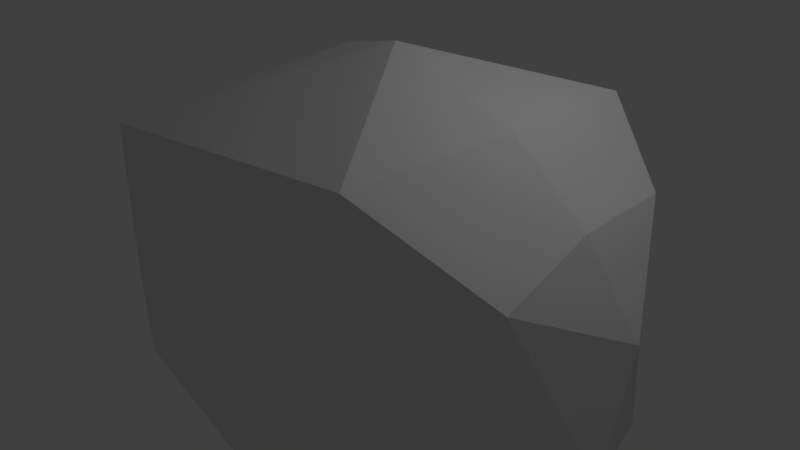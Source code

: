 # Source: boulder_2.blend  (saved by Blender 2.79.0; exported with 4.5.12 LTS)
import bpy
from mathutils import Matrix  # noqa: F401  (used for matrix-valued properties, if any)

bpy.ops.wm.read_factory_settings(use_empty=True)
scene = bpy.context.scene
scene.name = 'Scene'

# ---- collections
col_collection_1 = bpy.data.collections.new('Collection 1'); scene.collection.children.link(col_collection_1)

# ---- world
world_world = bpy.data.worlds.new('World'); scene.world = world_world
world_world.color = (0.05088, 0.05088, 0.05088)
world_world.use_sun_shadow = False
world_world.sun_shadow_jitter_overblur = 0.0
world_world.cycles.sampling_method = 'MANUAL'

# ---- cameras
cam_camera = bpy.data.cameras.new('Camera')
cam_camera.clip_end = 100.0
cam_camera.lens = 35.0
cam_camera.sensor_width = 32.0
cam_camera.sensor_height = 18.0
cam_camera.ortho_scale = 7.314
cam_camera.dof.focus_distance = 0.0
cam_camera.dof.aperture_fstop = 128.0

# ---- lights
light_lamp = bpy.data.lights.new('Lamp', 'POINT')
light_lamp.transmission_factor = 0.0
light_lamp.cutoff_distance = 30.0
light_lamp.energy = 100.0
light_lamp.shadow_buffer_clip_start = 1.001
light_lamp.shadow_soft_size = 0.1
light_lamp.shadow_maximum_resolution = 0.006
light_lamp.use_absolute_resolution = True

# ---- meshes
me_circle = bpy.data.meshes.new('Circle')
me_circle.from_pydata([(-0.6103, -0.6587, 2.467), (-0.6103, 0.6587, 2.467), (0.6889, -0.6587, 2.713), (0.6889, 0.6587, 2.713), (3.587, 0.7315, 0.4375), (3.587, 0.7315, -1.066), (3.587, -0.7315, 0.4375), (3.587, -0.7315, -1.066), (3.055, -1.509, -1.705), (3.055, -1.509, 1.396), (3.055, 1.509, -1.705), (3.055, 1.509, 1.396), (-3.619, 0.885, 0.3198), (-3.619, 0.885, -1.3), (-3.619, -0.885, 0.3198), (-3.619, -0.885, -1.3), (-2.98, -1.63, -1.982), (-2.98, -1.63, 1.002), (-2.98, 1.63, -1.982), (-2.98, 1.63, 1.002), (2.128, 2.128, 2.128), (2.128, 2.128, -2.245), (2.128, -2.128, 2.128), (2.128, -2.128, -2.245), (-2.128, 2.128, 1.766), (-2.128, 2.128, -2.128), (-2.128, -2.128, 1.766), (-2.128, -2.128, -2.128), (3.587, 0.7315, -0.3142), (3.055, 1.509, -0.1544), (3.055, -1.509, -0.1544), (-3.619, 0.885, -0.4899), (-2.128, -2.128, -0.1811), (-2.128, 2.128, -0.1811), (2.128, 2.128, -0.05858), (2.128, -2.128, -0.05858), (3.587, -0.7315, -0.3142), (-2.98, -1.63, -0.4899), (-3.619, -0.885, -0.4899), (-2.98, 1.63, -0.4899), (0.0, -2.128, 1.947), (0.0, -2.128, -2.187), (0.03931, -0.6587, 2.59), (0.03931, 0.6587, 2.59), (0.0, 2.128, 1.947), (0.0, 2.128, -2.187), (0.0, 2.578, -0.1198), (0.0, -2.578, -0.1198), (2.248, 0.0, -2.362), (3.227, 0.0, 1.485), (0.7274, 0.0, 2.876), (3.79, 0.0, 0.4722), (3.227, 0.0, -1.791), (-3.824, 0.0, -1.363), (-0.6452, 0.0, 2.617), (-3.149, 0.0, 1.068), (2.248, 0.0, 2.258), (-2.249, 0.0, 1.876), (3.79, 0.0, -1.116), (-3.149, 0.0, -2.084), (-2.249, 0.0, -2.238), (-3.824, 0.0, 0.3478), (-3.824, 0.0, -0.5077), (3.79, 0.0, -0.322), (0.0, 0.0, -2.485), (0.04109, 0.0, 2.747)], [], [(33, 25, 18, 39), (60, 27, 16, 59), (47, 40, 26, 32), (48, 21, 10, 52), (32, 26, 17, 37), (65, 54, 0, 42), (63, 51, 6, 36), (44, 24, 1, 43), (35, 23, 8, 30), (49, 9, 6, 51), (52, 10, 5, 58), (57, 24, 19, 55), (29, 11, 4, 28), (56, 20, 3, 50), (59, 16, 15, 53), (39, 18, 13, 31), (57, 26, 0, 54), (46, 44, 20, 34), (21, 48, 64, 45), (62, 61, 12, 31), (40, 22, 2, 42), (30, 8, 7, 36), (45, 64, 60, 25), (55, 19, 12, 61), (56, 22, 9, 49), (34, 20, 11, 29), (37, 17, 14, 38), (16, 37, 38, 15), (21, 34, 29, 10), (9, 30, 36, 6), (53, 62, 31, 13), (45, 46, 34, 21), (19, 39, 31, 12), (10, 29, 28, 5), (22, 35, 30, 9), (58, 63, 36, 7), (27, 32, 37, 16), (41, 47, 32, 27), (24, 33, 39, 19), (23, 35, 47, 41), (25, 33, 46, 45), (26, 40, 42, 0), (33, 24, 44, 46), (20, 44, 43, 3), (50, 65, 42, 2), (35, 22, 40, 47), (3, 43, 65, 50), (5, 28, 63, 58), (15, 38, 62, 53), (20, 56, 49, 11), (17, 55, 61, 14), (38, 14, 61, 62), (41, 64, 48, 23), (60, 64, 41, 27), (24, 57, 54, 1), (18, 59, 53, 13), (22, 56, 50, 2), (26, 57, 55, 17), (8, 52, 58, 7), (11, 49, 51, 4), (28, 4, 51, 63), (43, 1, 54, 65), (23, 48, 52, 8), (25, 60, 59, 18)])
me_circle.use_remesh_preserve_volume = False
me_circle.use_remesh_preserve_attributes = False
me_circle.use_mirror_vertex_groups = False
me_circle.update()

# ---- objects
ob_circle = bpy.data.objects.new('Circle', me_circle)
ob_lamp = bpy.data.objects.new('Lamp', light_lamp)
ob_camera = bpy.data.objects.new('Camera', cam_camera)

# ---- transforms, parenting, visibility, modifiers, constraints
ob_circle.location = (0.0, 0.0, 0.0)
ob_circle.lineart.crease_threshold = 0.0
_m = ob_circle.modifiers.new('Decimate', 'DECIMATE')
_m.ratio = 0.4797
ob_lamp.location = (4.076, 1.005, 5.904)
ob_lamp.rotation_euler = (0.6503, 0.05522, 1.866)
ob_lamp.lock_rotations_4d = False
ob_lamp.empty_display_type = 'ARROWS'
ob_lamp.color = (0.0, 0.0, 0.0, 0.0)
ob_lamp.lineart.crease_threshold = 0.0
ob_camera.location = (7.481, -6.508, 5.344)
ob_camera.rotation_euler = (1.109, 0.0, 0.8149)
ob_camera.lock_rotations_4d = False
ob_camera.empty_display_type = 'ARROWS'
ob_camera.color = (0.0, 0.0, 0.0, 0.0)
ob_camera.display_type = 'WIRE'
ob_camera.lineart.crease_threshold = 0.0

# ---- collection membership
col_collection_1.objects.link(ob_circle)
col_collection_1.objects.link(ob_lamp)
col_collection_1.objects.link(ob_camera)

# ---- scene / render settings (as saved in the file)
scene.camera = ob_camera
scene.frame_start = 1; scene.frame_end = 250; scene.frame_set(1)
scene.render.engine = 'BLENDER_EEVEE_NEXT'
scene.render.resolution_percentage = 50
scene.render.dither_intensity = 0.0
scene.cycles.use_denoising = False
scene.cycles.samples = 128
scene.cycles.sampling_pattern = 'TABULATED_SOBOL'
scene.cycles.use_adaptive_sampling = False
scene.cycles.use_light_tree = False
scene.cycles.blur_glossy = 0.0
scene.cycles.sample_clamp_indirect = 0.0
scene.view_settings.view_transform = 'Standard'
bpy.context.view_layer.update()
